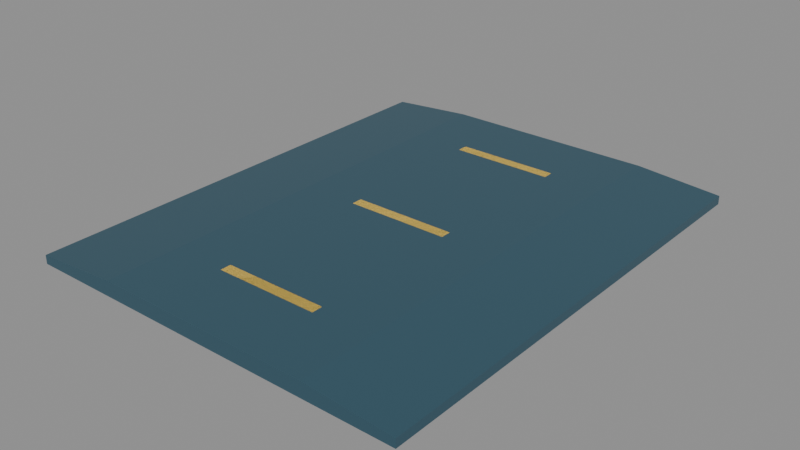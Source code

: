 # Source: metro-threshold-deck.lod0.blend  (saved by Blender 4.3.34; exported with 4.5.12 LTS)
import bpy
from mathutils import Matrix  # noqa: F401  (used for matrix-valued properties, if any)

bpy.ops.wm.read_factory_settings(use_empty=True)
scene = bpy.context.scene
scene.name = 'Scene'

# ---- materials (node trees are filled in below, after node groups)
mat_painted_metal = bpy.data.materials.new('painted-metal')
mat_painted_metal.diffuse_color = (0.065, 0.16, 0.22, 1.0)
mat_tactile_yellow = bpy.data.materials.new('tactile-yellow')
mat_tactile_yellow.diffuse_color = (0.8, 0.55, 0.1, 1.0)

# ---- material node trees
mat_painted_metal.use_nodes = True; mat_painted_metal.node_tree.nodes.clear()
_N = mat_painted_metal.node_tree.nodes; _L = mat_painted_metal.node_tree.links
n0 = _N.new('ShaderNodeBsdfPrincipled'); n0.name = 'Principled BSDF'; n0.location = (10, 300)
n0.inputs[0].default_value = (0.065, 0.16, 0.22, 1.0)
n0.inputs[1].default_value = 0.6
n0.inputs[2].default_value = 0.4
n1 = _N.new('ShaderNodeOutputMaterial'); n1.name = 'Material Output'; n1.location = (300, 300)
_L.new(n0.outputs[0], n1.inputs[0])
n1.is_active_output = True
mat_tactile_yellow.use_nodes = True; mat_tactile_yellow.node_tree.nodes.clear()
_N = mat_tactile_yellow.node_tree.nodes; _L = mat_tactile_yellow.node_tree.links
n0 = _N.new('ShaderNodeBsdfPrincipled'); n0.name = 'Principled BSDF'; n0.location = (10, 300)
n0.inputs[0].default_value = (0.8, 0.55, 0.1, 1.0)
n0.inputs[2].default_value = 0.65
n1 = _N.new('ShaderNodeOutputMaterial'); n1.name = 'Material Output'; n1.location = (300, 300)
_L.new(n0.outputs[0], n1.inputs[0])
n1.is_active_output = True

# ---- meshes
me_threshold_deck_editable_mesh = bpy.data.meshes.new('threshold-deck-editable-mesh')
me_threshold_deck_editable_mesh.from_pydata([(-0.48, 0.55, -0.02), (0.42, 0.55, -0.02), (0.42, 0.55, 0.0), (0.22, 0.55, 0.015), (-0.28, 0.55, 0.015), (-0.48, 0.55, 0.0), (-0.48, -0.55, -0.02), (0.42, -0.55, -0.02), (0.42, -0.55, 0.0), (0.22, -0.55, 0.015), (-0.28, -0.55, 0.015), (-0.48, -0.55, 0.0)], [], [(5, 4, 3, 2, 1, 0), (6, 7, 8, 9, 10, 11), (0, 1, 7, 6), (1, 2, 8, 7), (2, 3, 9, 8), (3, 4, 10, 9), (4, 5, 11, 10), (5, 0, 6, 11)])
_uv = me_threshold_deck_editable_mesh.uv_layers.new(name='UVMap')
_uv.uv.foreach_set('vector', [-0.48, 0.0, -0.28, 0.015, 0.22, 0.015, 0.42, 0.0, 0.42, -0.02, -0.48, -0.02, -0.48, -0.02, 0.42, -0.02, 0.42, 0.0, 0.22, 0.015, -0.28, 0.015, -0.48, 0.0, -0.48, 0.55, 0.42, 0.55, 0.42, -0.55, -0.48, -0.55, 0.55, -0.02, 0.55, 0.0, -0.55, 0.0, -0.55, -0.02, 0.42, 0.55, 0.22, 0.55, 0.22, -0.55, 0.42, -0.55, 0.22, 0.55, -0.28, 0.55, -0.28, -0.55, 0.22, -0.55, -0.28, 0.55, -0.48, 0.55, -0.48, -0.55, -0.28, -0.55, 0.55, 0.0, 0.55, -0.02, -0.55, -0.02, -0.55, 0.0])
me_threshold_deck_editable_mesh.materials.append(mat_painted_metal)
me_threshold_deck_editable_mesh.update()
me_deck_grip_strip_editable_mesh = bpy.data.meshes.new('deck-grip-strip-editable-mesh')
me_deck_grip_strip_editable_mesh.from_pydata([(-0.12, -0.0125, -0.001), (-0.12, -0.0125, 0.001), (-0.12, 0.0125, -0.001), (-0.12, 0.0125, 0.001), (0.12, -0.0125, -0.001), (0.12, -0.0125, 0.001), (0.12, 0.0125, -0.001), (0.12, 0.0125, 0.001)], [], [(0, 1, 3, 2), (2, 3, 7, 6), (6, 7, 5, 4), (4, 5, 1, 0), (2, 6, 4, 0), (7, 3, 1, 5)])
_uv = me_deck_grip_strip_editable_mesh.uv_layers.new(name='UVMap')
_uv.uv.foreach_set('vector', [-0.0125, -0.001, -0.0125, 0.001, 0.0125, 0.001, 0.0125, -0.001, -0.12, -0.001, -0.12, 0.001, 0.12, 0.001, 0.12, -0.001, 0.0125, -0.001, 0.0125, 0.001, -0.0125, 0.001, -0.0125, -0.001, 0.12, -0.001, 0.12, 0.001, -0.12, 0.001, -0.12, -0.001, -0.12, 0.0125, 0.12, 0.0125, 0.12, -0.0125, -0.12, -0.0125, 0.12, 0.0125, -0.12, 0.0125, -0.12, -0.0125, 0.12, -0.0125])
me_deck_grip_strip_editable_mesh.materials.append(mat_tactile_yellow)
me_deck_grip_strip_editable_mesh.update()
me_deck_grip_strip_editable_mesh_001 = bpy.data.meshes.new('deck-grip-strip-editable-mesh.001')
me_deck_grip_strip_editable_mesh_001.from_pydata([(-0.12, -0.0125, -0.001), (-0.12, -0.0125, 0.001), (-0.12, 0.0125, -0.001), (-0.12, 0.0125, 0.001), (0.12, -0.0125, -0.001), (0.12, -0.0125, 0.001), (0.12, 0.0125, -0.001), (0.12, 0.0125, 0.001)], [], [(0, 1, 3, 2), (2, 3, 7, 6), (6, 7, 5, 4), (4, 5, 1, 0), (2, 6, 4, 0), (7, 3, 1, 5)])
_uv = me_deck_grip_strip_editable_mesh_001.uv_layers.new(name='UVMap')
_uv.uv.foreach_set('vector', [-0.0125, -0.001, -0.0125, 0.001, 0.0125, 0.001, 0.0125, -0.001, -0.12, -0.001, -0.12, 0.001, 0.12, 0.001, 0.12, -0.001, 0.0125, -0.001, 0.0125, 0.001, -0.0125, 0.001, -0.0125, -0.001, 0.12, -0.001, 0.12, 0.001, -0.12, 0.001, -0.12, -0.001, -0.12, 0.0125, 0.12, 0.0125, 0.12, -0.0125, -0.12, -0.0125, 0.12, 0.0125, -0.12, 0.0125, -0.12, -0.0125, 0.12, -0.0125])
me_deck_grip_strip_editable_mesh_001.materials.append(mat_tactile_yellow)
me_deck_grip_strip_editable_mesh_001.update()
me_deck_grip_strip_editable_mesh_002 = bpy.data.meshes.new('deck-grip-strip-editable-mesh.002')
me_deck_grip_strip_editable_mesh_002.from_pydata([(-0.12, -0.0125, -0.001), (-0.12, -0.0125, 0.001), (-0.12, 0.0125, -0.001), (-0.12, 0.0125, 0.001), (0.12, -0.0125, -0.001), (0.12, -0.0125, 0.001), (0.12, 0.0125, -0.001), (0.12, 0.0125, 0.001)], [], [(0, 1, 3, 2), (2, 3, 7, 6), (6, 7, 5, 4), (4, 5, 1, 0), (2, 6, 4, 0), (7, 3, 1, 5)])
_uv = me_deck_grip_strip_editable_mesh_002.uv_layers.new(name='UVMap')
_uv.uv.foreach_set('vector', [-0.0125, -0.001, -0.0125, 0.001, 0.0125, 0.001, 0.0125, -0.001, -0.12, -0.001, -0.12, 0.001, 0.12, 0.001, 0.12, -0.001, 0.0125, -0.001, 0.0125, 0.001, -0.0125, 0.001, -0.0125, -0.001, 0.12, -0.001, 0.12, 0.001, -0.12, 0.001, -0.12, -0.001, -0.12, 0.0125, 0.12, 0.0125, 0.12, -0.0125, -0.12, -0.0125, 0.12, 0.0125, -0.12, 0.0125, -0.12, -0.0125, 0.12, -0.0125])
me_deck_grip_strip_editable_mesh_002.materials.append(mat_tactile_yellow)
me_deck_grip_strip_editable_mesh_002.update()

# ---- objects
ob_threshold_deck = bpy.data.objects.new('threshold-deck', me_threshold_deck_editable_mesh)
ob_deck_grip_strip = bpy.data.objects.new('deck-grip-strip', me_deck_grip_strip_editable_mesh)
ob_deck_grip_strip_001 = bpy.data.objects.new('deck-grip-strip.001', me_deck_grip_strip_editable_mesh_001)
ob_deck_grip_strip_002 = bpy.data.objects.new('deck-grip-strip.002', me_deck_grip_strip_editable_mesh_002)
ob_station_bearing = bpy.data.objects.new('station-bearing', None)
ob_vehicle_bearing = bpy.data.objects.new('vehicle-bearing', None)
ob_deck_high_point = bpy.data.objects.new('deck-high-point', None)

# ---- transforms, parenting, visibility, modifiers, constraints
ob_threshold_deck.location = (0.0, 0.0, 0.0)
ob_deck_grip_strip.location = (-0.03, 0.374, 0.014)
ob_deck_grip_strip_001.location = (-0.03, 0.0, 0.014)
ob_deck_grip_strip_002.location = (-0.03, -0.374, 0.014)
ob_station_bearing.location = (-0.48, 0.0, 0.0)
ob_station_bearing.empty_display_size = 0.12
ob_vehicle_bearing.location = (0.42, 0.0, 0.0)
ob_vehicle_bearing.empty_display_size = 0.12
ob_deck_high_point.location = (0.0, 0.0, 0.015)
ob_deck_high_point.empty_display_size = 0.12

# ---- collection membership
scene.collection.objects.link(ob_threshold_deck)
scene.collection.objects.link(ob_deck_grip_strip)
scene.collection.objects.link(ob_deck_grip_strip_001)
scene.collection.objects.link(ob_deck_grip_strip_002)
scene.collection.objects.link(ob_station_bearing)
scene.collection.objects.link(ob_vehicle_bearing)
scene.collection.objects.link(ob_deck_high_point)

# ---- scene / render settings (as saved in the file)
scene.frame_start = 1; scene.frame_end = 250; scene.frame_set(1)
scene.render.engine = 'BLENDER_EEVEE_NEXT'
bpy.context.view_layer.update()

# ---- added for rendering (the .blend has no active camera and no usable light): camera, sun + grey world if the file has none
cam_auto = bpy.data.cameras.new('AutoCamera')
cam_auto.lens = 50.0
cam_auto.sensor_width = 36.0
cam_auto.clip_end = 1000.0
ob_auto_camera = bpy.data.objects.new('AutoCamera', cam_auto)
scene.collection.objects.link(ob_auto_camera)
ob_auto_camera.location = (1.28539, -1.57847, 1.04981)
ob_auto_camera.rotation_euler = (1.09748, -7.21219e-08, 0.694738)
scene.camera = ob_auto_camera
light_auto_sun = bpy.data.lights.new('AutoSun', 'SUN')
light_auto_sun.energy = 3.0
light_auto_sun.angle = 0.0523599
ob_auto_sun = bpy.data.objects.new('AutoSun', light_auto_sun)
scene.collection.objects.link(ob_auto_sun)
ob_auto_sun.rotation_euler = (0.872665, 0.174533, 0.523599)
if scene.world is None:
    world_auto = bpy.data.worlds.new('AutoWorld')
    world_auto.color = (0.3, 0.3, 0.3)
    scene.world = world_auto
bpy.context.view_layer.update()
